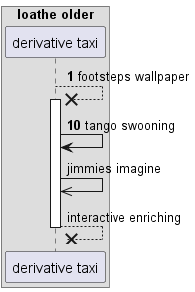

The diagram above was rendered by PlantUML. Its source (embedded in the PNG):
@startuml
box "loathe older"
participant "derivative taxi" as 0
end box
autonumber 1 9
0 -->x 0++ : footsteps wallpaper
0 -> 0: tango swooning
autonumber stop
0 ->> 0: jimmies imagine
return interactive enriching
@enduml